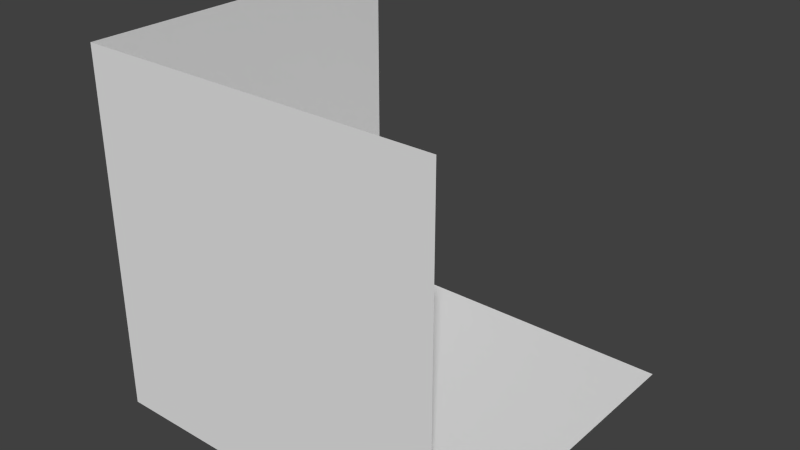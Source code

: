 # Source: backgroud.blend  (saved by Blender 2.66.0; exported with 4.5.12 LTS)
import bpy
from mathutils import Matrix  # noqa: F401  (used for matrix-valued properties, if any)

bpy.ops.wm.read_factory_settings(use_empty=True)
scene = bpy.context.scene
scene.name = 'Scene'

# ---- collections
col_collection_1 = bpy.data.collections.new('Collection 1'); scene.collection.children.link(col_collection_1)

# ---- materials (node trees are filled in below, after node groups)
mat_material = bpy.data.materials.new('Material')
mat_material.alpha_threshold = 0.0
mat_material.use_transparent_shadow = False
mat_material.roughness = 0.5
mat_material.line_color = (0.0, 0.0, 0.0, 1.0)

# ---- material node trees

# ---- world
world_world = bpy.data.worlds.new('World'); scene.world = world_world
world_world.color = (0.05088, 0.05088, 0.05088)
world_world.use_sun_shadow = False
world_world.sun_shadow_jitter_overblur = 0.0
world_world.cycles.sampling_method = 'MANUAL'
world_world.cycles.sample_map_resolution = 256

# ---- meshes
me_cube = bpy.data.meshes.new('Cube')
me_cube.from_pydata([(1.0, 1.0, -1.0), (1.0, -1.0, -1.0), (-1.0, -1.0, -1.0), (-1.0, 1.0, -1.0), (1.0, -1.0, 1.0), (-1.0, -1.0, 1.0), (-1.0, 1.0, 1.0)], [], [(0, 3, 2, 1), (1, 2, 5, 4), (2, 3, 6, 5)])
_uv = me_cube.uv_layers.new(name='UVMap')
_uv.uv.foreach_set('vector', [0.0, 0.5015, 0.001529, 1.0, 0.5, 0.9985, 0.4985, 0.5, 0.5015, 0.5, 1.0, 0.4985, 0.9985, 0.0, 0.5, 0.001529, 0.5, 0.4985, 0.4985, 0.0, 0.0, 0.001529, 0.001529, 0.5])
me_cube.materials.append(mat_material)
me_cube.use_remesh_preserve_volume = False
me_cube.use_remesh_preserve_attributes = False
me_cube.use_mirror_vertex_groups = False
me_cube.update()

# ---- objects
ob_cube = bpy.data.objects.new('Cube', me_cube)

# ---- transforms, parenting, visibility, modifiers, constraints
ob_cube.location = (0.0, 0.0, 0.0)
ob_cube.lock_rotations_4d = False
ob_cube.empty_display_type = 'ARROWS'
ob_cube.lineart.crease_threshold = 0.0

# ---- collection membership
col_collection_1.objects.link(ob_cube)

# ---- scene / render settings (as saved in the file)
scene.frame_start = 1; scene.frame_end = 250; scene.frame_set(1)
scene.render.engine = 'BLENDER_EEVEE_NEXT'
scene.render.image_settings.color_mode = 'RGB'
scene.render.image_settings.compression = 90
scene.render.resolution_percentage = 50
scene.render.dither_intensity = 0.0
scene.render.bake_margin = 2
scene.cycles.use_denoising = False
scene.cycles.samples = 10
scene.cycles.sampling_pattern = 'TABULATED_SOBOL'
scene.cycles.light_sampling_threshold = 0.0
scene.cycles.use_adaptive_sampling = False
scene.cycles.use_light_tree = False
scene.cycles.blur_glossy = 0.0
scene.cycles.volume_bounces = 1
scene.cycles.pixel_filter_type = 'GAUSSIAN'
scene.cycles.sample_clamp_indirect = 0.0
scene.view_settings.view_transform = 'Standard'
bpy.context.view_layer.update()

# ---- added for rendering (the .blend has no active camera and no usable light): camera, sun
cam_auto = bpy.data.cameras.new('AutoCamera')
cam_auto.lens = 50.0
cam_auto.sensor_width = 36.0
cam_auto.clip_end = 1000.0
ob_auto_camera = bpy.data.objects.new('AutoCamera', cam_auto)
scene.collection.objects.link(ob_auto_camera)
ob_auto_camera.location = (3.20507, -3.84609, 2.56406)
ob_auto_camera.rotation_euler = (1.09748, -7.21219e-08, 0.694738)
scene.camera = ob_auto_camera
light_auto_sun = bpy.data.lights.new('AutoSun', 'SUN')
light_auto_sun.energy = 3.0
light_auto_sun.angle = 0.0523599
ob_auto_sun = bpy.data.objects.new('AutoSun', light_auto_sun)
scene.collection.objects.link(ob_auto_sun)
ob_auto_sun.rotation_euler = (0.872665, 0.174533, 0.523599)
bpy.context.view_layer.update()
